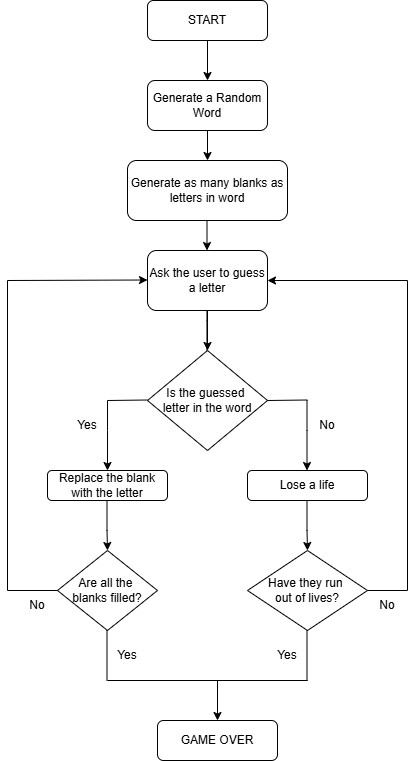

The diagram above was exported from draw.io. Its source (the exported page's mxGraphModel, read from the mxfile embedded in the PNG):
<mxGraphModel dx="1564" dy="809" grid="1" gridSize="10" guides="1" tooltips="1" connect="1" arrows="1" fold="1" page="1" pageScale="1" pageWidth="827" pageHeight="1169" math="0" shadow="0">
  <root>
    <mxCell id="WIyWlLk6GJQsqaUBKTNV-0" />
    <mxCell id="WIyWlLk6GJQsqaUBKTNV-1" parent="WIyWlLk6GJQsqaUBKTNV-0" />
    <mxCell id="ZbRzhaQXYJFQaAXLsjwi-37" edge="1" parent="WIyWlLk6GJQsqaUBKTNV-1" source="ZbRzhaQXYJFQaAXLsjwi-38" style="edgeStyle=orthogonalEdgeStyle;rounded=0;orthogonalLoop=1;jettySize=auto;html=1;" target="ZbRzhaQXYJFQaAXLsjwi-39" value="">
      <mxGeometry relative="1" as="geometry" />
    </mxCell>
    <mxCell id="ZbRzhaQXYJFQaAXLsjwi-38" parent="WIyWlLk6GJQsqaUBKTNV-1" style="rounded=1;whiteSpace=wrap;html=1;fontSize=12;glass=0;strokeWidth=1;shadow=0;" value="START" vertex="1">
      <mxGeometry height="40" width="120" x="180" y="40" as="geometry" />
    </mxCell>
    <mxCell id="ZbRzhaQXYJFQaAXLsjwi-39" parent="WIyWlLk6GJQsqaUBKTNV-1" style="rounded=1;whiteSpace=wrap;html=1;" value="Generate a Random Word" vertex="1">
      <mxGeometry height="50" width="120" x="180" y="120" as="geometry" />
    </mxCell>
    <mxCell id="ZbRzhaQXYJFQaAXLsjwi-40" edge="1" parent="WIyWlLk6GJQsqaUBKTNV-1" source="ZbRzhaQXYJFQaAXLsjwi-41" style="edgeStyle=orthogonalEdgeStyle;rounded=0;orthogonalLoop=1;jettySize=auto;html=1;" target="ZbRzhaQXYJFQaAXLsjwi-43" value="">
      <mxGeometry relative="1" as="geometry" />
    </mxCell>
    <mxCell id="ZbRzhaQXYJFQaAXLsjwi-41" parent="WIyWlLk6GJQsqaUBKTNV-1" style="rounded=1;whiteSpace=wrap;html=1;" value="Ask the user to guess a letter" vertex="1">
      <mxGeometry height="60" width="120" x="180" y="290" as="geometry" />
    </mxCell>
    <mxCell id="ZbRzhaQXYJFQaAXLsjwi-42" edge="1" parent="WIyWlLk6GJQsqaUBKTNV-1" style="rounded=0;html=1;jettySize=auto;orthogonalLoop=1;fontSize=11;endArrow=blockThin;endFill=1;endSize=8;strokeWidth=1;shadow=0;labelBackgroundColor=none;edgeStyle=orthogonalEdgeStyle;" value="">
      <mxGeometry relative="1" x="0.3333" y="20" as="geometry">
        <mxPoint as="offset" />
        <Array as="points">
          <mxPoint x="239.5" y="360" />
          <mxPoint x="239.5" y="360" />
        </Array>
        <mxPoint x="239.5" y="350" as="sourcePoint" />
        <mxPoint x="239.5" y="410" as="targetPoint" />
      </mxGeometry>
    </mxCell>
    <mxCell id="ZbRzhaQXYJFQaAXLsjwi-43" parent="WIyWlLk6GJQsqaUBKTNV-1" style="rhombus;whiteSpace=wrap;html=1;" value="Is the guessed&amp;nbsp;&lt;div&gt;letter in the word&lt;/div&gt;" vertex="1">
      <mxGeometry height="100" width="120" x="180" y="390" as="geometry" />
    </mxCell>
    <mxCell id="ZbRzhaQXYJFQaAXLsjwi-44" edge="1" parent="WIyWlLk6GJQsqaUBKTNV-1" style="endArrow=none;html=1;rounded=0;" value="">
      <mxGeometry height="50" relative="1" width="50" as="geometry">
        <Array as="points" />
        <mxPoint x="140" y="440" as="sourcePoint" />
        <mxPoint x="180" y="439.5" as="targetPoint" />
      </mxGeometry>
    </mxCell>
    <mxCell id="ZbRzhaQXYJFQaAXLsjwi-45" edge="1" parent="WIyWlLk6GJQsqaUBKTNV-1" style="endArrow=classic;html=1;rounded=0;" value="">
      <mxGeometry height="50" relative="1" width="50" as="geometry">
        <Array as="points">
          <mxPoint x="140" y="470" />
        </Array>
        <mxPoint x="140" y="440" as="sourcePoint" />
        <mxPoint x="140" y="510" as="targetPoint" />
      </mxGeometry>
    </mxCell>
    <mxCell id="ZbRzhaQXYJFQaAXLsjwi-46" edge="1" parent="WIyWlLk6GJQsqaUBKTNV-1" style="endArrow=none;html=1;rounded=0;" value="">
      <mxGeometry height="50" relative="1" width="50" as="geometry">
        <Array as="points" />
        <mxPoint x="300" y="440" as="sourcePoint" />
        <mxPoint x="340" y="439.5" as="targetPoint" />
      </mxGeometry>
    </mxCell>
    <mxCell id="ZbRzhaQXYJFQaAXLsjwi-47" parent="WIyWlLk6GJQsqaUBKTNV-1" style="rounded=1;whiteSpace=wrap;html=1;" value="Lose a life" vertex="1">
      <mxGeometry height="30" width="120" x="280" y="510" as="geometry" />
    </mxCell>
    <mxCell id="ZbRzhaQXYJFQaAXLsjwi-48" edge="1" parent="WIyWlLk6GJQsqaUBKTNV-1" source="ZbRzhaQXYJFQaAXLsjwi-39" style="edgeStyle=orthogonalEdgeStyle;rounded=0;orthogonalLoop=1;jettySize=auto;html=1;" target="ZbRzhaQXYJFQaAXLsjwi-49" value="">
      <mxGeometry relative="1" as="geometry">
        <mxPoint x="240" y="170" as="sourcePoint" />
        <mxPoint x="240" y="250" as="targetPoint" />
      </mxGeometry>
    </mxCell>
    <mxCell id="ZbRzhaQXYJFQaAXLsjwi-49" parent="WIyWlLk6GJQsqaUBKTNV-1" style="rounded=1;whiteSpace=wrap;html=1;" value="Generate as many blanks as letters in word" vertex="1">
      <mxGeometry height="60" width="160" x="160" y="200" as="geometry" />
    </mxCell>
    <mxCell id="ZbRzhaQXYJFQaAXLsjwi-50" edge="1" parent="WIyWlLk6GJQsqaUBKTNV-1" style="edgeStyle=orthogonalEdgeStyle;rounded=0;orthogonalLoop=1;jettySize=auto;html=1;" value="">
      <mxGeometry relative="1" as="geometry">
        <mxPoint x="239.5" y="260" as="sourcePoint" />
        <mxPoint x="239.5" y="290" as="targetPoint" />
      </mxGeometry>
    </mxCell>
    <mxCell id="ZbRzhaQXYJFQaAXLsjwi-51" edge="1" parent="WIyWlLk6GJQsqaUBKTNV-1" style="endArrow=classic;html=1;rounded=0;" value="">
      <mxGeometry height="50" relative="1" width="50" as="geometry">
        <Array as="points">
          <mxPoint x="339.5" y="470" />
        </Array>
        <mxPoint x="339.5" y="440" as="sourcePoint" />
        <mxPoint x="339.5" y="510" as="targetPoint" />
      </mxGeometry>
    </mxCell>
    <mxCell id="ZbRzhaQXYJFQaAXLsjwi-52" parent="WIyWlLk6GJQsqaUBKTNV-1" style="rounded=1;whiteSpace=wrap;html=1;" value="Replace the blank with the letter" vertex="1">
      <mxGeometry height="30" width="120" x="80" y="510" as="geometry" />
    </mxCell>
    <mxCell id="ZbRzhaQXYJFQaAXLsjwi-53" edge="1" parent="WIyWlLk6GJQsqaUBKTNV-1" style="endArrow=classic;html=1;rounded=0;" value="">
      <mxGeometry height="50" relative="1" width="50" as="geometry">
        <mxPoint x="40" y="320" as="sourcePoint" />
        <mxPoint x="180" y="319.5" as="targetPoint" />
      </mxGeometry>
    </mxCell>
    <mxCell id="ZbRzhaQXYJFQaAXLsjwi-54" edge="1" parent="WIyWlLk6GJQsqaUBKTNV-1" style="endArrow=none;html=1;rounded=0;" value="">
      <mxGeometry height="50" relative="1" width="50" as="geometry">
        <mxPoint x="40" y="630" as="sourcePoint" />
        <mxPoint x="40" y="320" as="targetPoint" />
      </mxGeometry>
    </mxCell>
    <mxCell id="ZbRzhaQXYJFQaAXLsjwi-55" edge="1" parent="WIyWlLk6GJQsqaUBKTNV-1" style="endArrow=classic;html=1;rounded=0;" value="">
      <mxGeometry height="50" relative="1" width="50" as="geometry">
        <Array as="points">
          <mxPoint x="139.5" y="570" />
        </Array>
        <mxPoint x="139.5" y="540" as="sourcePoint" />
        <mxPoint x="140" y="590" as="targetPoint" />
      </mxGeometry>
    </mxCell>
    <mxCell id="ZbRzhaQXYJFQaAXLsjwi-56" parent="WIyWlLk6GJQsqaUBKTNV-1" style="rhombus;whiteSpace=wrap;html=1;" value="Are all the&amp;nbsp;&lt;div&gt;blanks filled?&lt;/div&gt;" vertex="1">
      <mxGeometry height="80" width="100" x="90" y="590" as="geometry" />
    </mxCell>
    <mxCell id="ZbRzhaQXYJFQaAXLsjwi-57" parent="WIyWlLk6GJQsqaUBKTNV-1" style="text;html=1;whiteSpace=wrap;strokeColor=none;fillColor=none;align=center;verticalAlign=middle;rounded=0;" value="Yes" vertex="1">
      <mxGeometry height="30" width="60" x="90" y="450" as="geometry" />
    </mxCell>
    <mxCell id="ZbRzhaQXYJFQaAXLsjwi-58" parent="WIyWlLk6GJQsqaUBKTNV-1" style="text;html=1;whiteSpace=wrap;strokeColor=none;fillColor=none;align=center;verticalAlign=middle;rounded=0;" value="No" vertex="1">
      <mxGeometry height="30" width="60" x="330" y="450" as="geometry" />
    </mxCell>
    <mxCell id="ZbRzhaQXYJFQaAXLsjwi-59" edge="1" parent="WIyWlLk6GJQsqaUBKTNV-1" style="endArrow=none;html=1;rounded=0;entryX=0;entryY=0.5;entryDx=0;entryDy=0;" target="ZbRzhaQXYJFQaAXLsjwi-56" value="">
      <mxGeometry height="50" relative="1" width="50" as="geometry">
        <mxPoint x="40" y="630" as="sourcePoint" />
        <mxPoint x="110" y="580" as="targetPoint" />
      </mxGeometry>
    </mxCell>
    <mxCell id="ZbRzhaQXYJFQaAXLsjwi-60" parent="WIyWlLk6GJQsqaUBKTNV-1" style="text;html=1;whiteSpace=wrap;strokeColor=none;fillColor=none;align=center;verticalAlign=middle;rounded=0;" value="No" vertex="1">
      <mxGeometry height="30" width="60" x="40" y="630" as="geometry" />
    </mxCell>
    <mxCell id="ZbRzhaQXYJFQaAXLsjwi-61" edge="1" parent="WIyWlLk6GJQsqaUBKTNV-1" style="endArrow=classic;html=1;rounded=0;" value="">
      <mxGeometry height="50" relative="1" width="50" as="geometry">
        <Array as="points">
          <mxPoint x="339.5" y="570" />
        </Array>
        <mxPoint x="339.5" y="540" as="sourcePoint" />
        <mxPoint x="340" y="590" as="targetPoint" />
      </mxGeometry>
    </mxCell>
    <mxCell id="ZbRzhaQXYJFQaAXLsjwi-62" parent="WIyWlLk6GJQsqaUBKTNV-1" style="rhombus;whiteSpace=wrap;html=1;" value="Have they run&amp;nbsp;&lt;div&gt;out of lives?&lt;/div&gt;" vertex="1">
      <mxGeometry height="80" width="120" x="280" y="590" as="geometry" />
    </mxCell>
    <mxCell id="ZbRzhaQXYJFQaAXLsjwi-63" edge="1" parent="WIyWlLk6GJQsqaUBKTNV-1" style="endArrow=classic;html=1;rounded=0;" value="">
      <mxGeometry height="50" relative="1" width="50" as="geometry">
        <mxPoint x="440" y="320" as="sourcePoint" />
        <mxPoint x="300" y="320" as="targetPoint" />
      </mxGeometry>
    </mxCell>
    <mxCell id="ZbRzhaQXYJFQaAXLsjwi-64" edge="1" parent="WIyWlLk6GJQsqaUBKTNV-1" style="endArrow=none;html=1;rounded=0;" value="">
      <mxGeometry height="50" relative="1" width="50" as="geometry">
        <mxPoint x="440" y="630" as="sourcePoint" />
        <mxPoint x="440" y="320" as="targetPoint" />
      </mxGeometry>
    </mxCell>
    <mxCell id="ZbRzhaQXYJFQaAXLsjwi-65" edge="1" parent="WIyWlLk6GJQsqaUBKTNV-1" style="endArrow=none;html=1;rounded=0;" value="">
      <mxGeometry height="50" relative="1" width="50" as="geometry">
        <mxPoint x="400" y="630" as="sourcePoint" />
        <mxPoint x="440" y="630" as="targetPoint" />
      </mxGeometry>
    </mxCell>
    <mxCell id="ZbRzhaQXYJFQaAXLsjwi-66" parent="WIyWlLk6GJQsqaUBKTNV-1" style="text;html=1;whiteSpace=wrap;strokeColor=none;fillColor=none;align=center;verticalAlign=middle;rounded=0;" value="No" vertex="1">
      <mxGeometry height="30" width="60" x="390" y="630" as="geometry" />
    </mxCell>
    <mxCell id="ZbRzhaQXYJFQaAXLsjwi-67" edge="1" parent="WIyWlLk6GJQsqaUBKTNV-1" style="endArrow=none;html=1;rounded=0;" value="">
      <mxGeometry height="50" relative="1" width="50" as="geometry">
        <mxPoint x="139.5" y="720" as="sourcePoint" />
        <mxPoint x="139.5" y="670" as="targetPoint" />
      </mxGeometry>
    </mxCell>
    <mxCell id="ZbRzhaQXYJFQaAXLsjwi-68" edge="1" parent="WIyWlLk6GJQsqaUBKTNV-1" style="endArrow=none;html=1;rounded=0;" value="">
      <mxGeometry height="50" relative="1" width="50" as="geometry">
        <mxPoint x="339.5" y="720" as="sourcePoint" />
        <mxPoint x="339.5" y="670" as="targetPoint" />
      </mxGeometry>
    </mxCell>
    <mxCell id="ZbRzhaQXYJFQaAXLsjwi-69" edge="1" parent="WIyWlLk6GJQsqaUBKTNV-1" style="endArrow=none;html=1;rounded=0;" value="">
      <mxGeometry height="50" relative="1" width="50" as="geometry">
        <mxPoint x="140" y="720" as="sourcePoint" />
        <mxPoint x="340" y="720" as="targetPoint" />
      </mxGeometry>
    </mxCell>
    <mxCell id="ZbRzhaQXYJFQaAXLsjwi-70" edge="1" parent="WIyWlLk6GJQsqaUBKTNV-1" style="edgeStyle=none;orthogonalLoop=1;jettySize=auto;html=1;rounded=0;" value="">
      <mxGeometry relative="1" width="100" as="geometry">
        <Array as="points" />
        <mxPoint x="250" y="720" as="sourcePoint" />
        <mxPoint x="250" y="760" as="targetPoint" />
      </mxGeometry>
    </mxCell>
    <mxCell id="ZbRzhaQXYJFQaAXLsjwi-71" parent="WIyWlLk6GJQsqaUBKTNV-1" style="rounded=1;whiteSpace=wrap;html=1;" value="GAME OVER" vertex="1">
      <mxGeometry height="40" width="120" x="190" y="760" as="geometry" />
    </mxCell>
    <mxCell id="ZbRzhaQXYJFQaAXLsjwi-72" parent="WIyWlLk6GJQsqaUBKTNV-1" style="text;html=1;whiteSpace=wrap;strokeColor=none;fillColor=none;align=center;verticalAlign=middle;rounded=0;" value="Yes" vertex="1">
      <mxGeometry height="30" width="60" x="130" y="680" as="geometry" />
    </mxCell>
    <mxCell id="ZbRzhaQXYJFQaAXLsjwi-73" parent="WIyWlLk6GJQsqaUBKTNV-1" style="text;html=1;whiteSpace=wrap;strokeColor=none;fillColor=none;align=center;verticalAlign=middle;rounded=0;" value="Yes" vertex="1">
      <mxGeometry height="30" width="60" x="290" y="680" as="geometry" />
    </mxCell>
  </root>
</mxGraphModel>